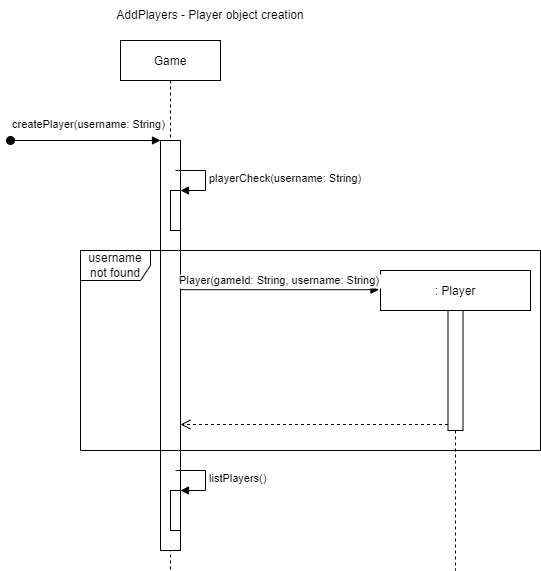

The diagram above was exported from draw.io. Its source (the exported page's mxGraphModel, read from the mxfile embedded in the PNG):
<mxGraphModel dx="1422" dy="838" grid="1" gridSize="10" guides="1" tooltips="1" connect="1" arrows="1" fold="1" page="1" pageScale="1" pageWidth="850" pageHeight="1100" math="0" shadow="0">
  <root>
    <mxCell id="0" />
    <mxCell id="1" parent="0" />
    <mxCell id="3nuBFxr9cyL0pnOWT2aG-1" value="Game" style="shape=umlLifeline;perimeter=lifelinePerimeter;container=1;collapsible=0;recursiveResize=0;rounded=0;shadow=0;strokeWidth=1;" parent="1" vertex="1">
      <mxGeometry x="150" y="80" width="100" height="530" as="geometry" />
    </mxCell>
    <mxCell id="3nuBFxr9cyL0pnOWT2aG-2" value="" style="points=[];perimeter=orthogonalPerimeter;rounded=0;shadow=0;strokeWidth=1;" parent="3nuBFxr9cyL0pnOWT2aG-1" vertex="1">
      <mxGeometry x="40" y="100" width="20" height="410" as="geometry" />
    </mxCell>
    <mxCell id="3nuBFxr9cyL0pnOWT2aG-3" value="" style="verticalAlign=bottom;startArrow=oval;endArrow=block;startSize=8;shadow=0;strokeWidth=1;" parent="3nuBFxr9cyL0pnOWT2aG-1" target="3nuBFxr9cyL0pnOWT2aG-2" edge="1">
      <mxGeometry x="-0.5" y="10" relative="1" as="geometry">
        <mxPoint x="-110" y="100" as="sourcePoint" />
        <mxPoint as="offset" />
      </mxGeometry>
    </mxCell>
    <mxCell id="gMI7CdiKkWwRPdNVLGEc-4" value="" style="html=1;points=[];perimeter=orthogonalPerimeter;shadow=0;" parent="3nuBFxr9cyL0pnOWT2aG-1" vertex="1">
      <mxGeometry x="50" y="150" width="10" height="40" as="geometry" />
    </mxCell>
    <mxCell id="gMI7CdiKkWwRPdNVLGEc-5" value="playerCheck(username: String)" style="edgeStyle=orthogonalEdgeStyle;html=1;align=left;spacingLeft=2;endArrow=block;rounded=0;entryX=1;entryY=0;" parent="3nuBFxr9cyL0pnOWT2aG-1" target="gMI7CdiKkWwRPdNVLGEc-4" edge="1">
      <mxGeometry relative="1" as="geometry">
        <mxPoint x="55" y="130" as="sourcePoint" />
        <Array as="points">
          <mxPoint x="85" y="130" />
        </Array>
      </mxGeometry>
    </mxCell>
    <mxCell id="gMI7CdiKkWwRPdNVLGEc-8" value="" style="html=1;points=[];perimeter=orthogonalPerimeter;shadow=0;" parent="3nuBFxr9cyL0pnOWT2aG-1" vertex="1">
      <mxGeometry x="50" y="450" width="10" height="40" as="geometry" />
    </mxCell>
    <mxCell id="gMI7CdiKkWwRPdNVLGEc-9" value="listPlayers()" style="edgeStyle=orthogonalEdgeStyle;html=1;align=left;spacingLeft=2;endArrow=block;rounded=0;entryX=1;entryY=0;" parent="3nuBFxr9cyL0pnOWT2aG-1" target="gMI7CdiKkWwRPdNVLGEc-8" edge="1">
      <mxGeometry relative="1" as="geometry">
        <mxPoint x="55" y="430" as="sourcePoint" />
        <Array as="points">
          <mxPoint x="85" y="430" />
        </Array>
      </mxGeometry>
    </mxCell>
    <mxCell id="gMI7CdiKkWwRPdNVLGEc-7" value="username not found" style="shape=umlFrame;whiteSpace=wrap;html=1;shadow=0;width=70;height=30;" parent="3nuBFxr9cyL0pnOWT2aG-1" vertex="1">
      <mxGeometry x="-40" y="210" width="460" height="200" as="geometry" />
    </mxCell>
    <mxCell id="3nuBFxr9cyL0pnOWT2aG-5" value=": Player" style="shape=umlLifeline;perimeter=lifelinePerimeter;container=1;collapsible=0;recursiveResize=0;rounded=0;shadow=0;strokeWidth=1;" parent="1" vertex="1">
      <mxGeometry x="410" y="310" width="150" height="300" as="geometry" />
    </mxCell>
    <mxCell id="3nuBFxr9cyL0pnOWT2aG-6" value="" style="points=[];perimeter=orthogonalPerimeter;rounded=0;shadow=0;strokeWidth=1;" parent="3nuBFxr9cyL0pnOWT2aG-5" vertex="1">
      <mxGeometry x="67.5" y="40" width="15" height="120" as="geometry" />
    </mxCell>
    <mxCell id="3nuBFxr9cyL0pnOWT2aG-7" value="" style="verticalAlign=bottom;endArrow=open;dashed=1;endSize=8;exitX=0;exitY=0.95;shadow=0;strokeWidth=1;" parent="1" source="3nuBFxr9cyL0pnOWT2aG-6" target="3nuBFxr9cyL0pnOWT2aG-2" edge="1">
      <mxGeometry relative="1" as="geometry">
        <mxPoint x="275" y="236" as="targetPoint" />
      </mxGeometry>
    </mxCell>
    <mxCell id="3nuBFxr9cyL0pnOWT2aG-8" value="Player(gameId: String, username: String)" style="verticalAlign=bottom;endArrow=block;entryX=-0.01;entryY=0.064;shadow=0;strokeWidth=1;entryDx=0;entryDy=0;entryPerimeter=0;" parent="1" source="3nuBFxr9cyL0pnOWT2aG-2" target="3nuBFxr9cyL0pnOWT2aG-5" edge="1">
      <mxGeometry relative="1" as="geometry">
        <mxPoint x="275" y="160" as="sourcePoint" />
      </mxGeometry>
    </mxCell>
    <mxCell id="VP1-rZSykgGXYRwgZXtv-12" value="AddPlayers - Player object creation" style="text;html=1;strokeColor=none;fillColor=none;align=center;verticalAlign=middle;whiteSpace=wrap;rounded=0;" parent="1" vertex="1">
      <mxGeometry x="110" y="40" width="260" height="30" as="geometry" />
    </mxCell>
    <mxCell id="gMI7CdiKkWwRPdNVLGEc-3" value="&lt;span style=&quot;color: rgb(0, 0, 0); font-family: Helvetica; font-size: 11px; font-style: normal; font-variant-ligatures: normal; font-variant-caps: normal; font-weight: 400; letter-spacing: normal; orphans: 2; text-align: center; text-indent: 0px; text-transform: none; widows: 2; word-spacing: 0px; -webkit-text-stroke-width: 0px; background-color: rgb(255, 255, 255); text-decoration-thickness: initial; text-decoration-style: initial; text-decoration-color: initial; float: none; display: inline !important;&quot;&gt;createPlayer(username: String)&lt;/span&gt;" style="text;whiteSpace=wrap;html=1;" parent="1" vertex="1">
      <mxGeometry x="40" y="150" width="160" height="40" as="geometry" />
    </mxCell>
  </root>
</mxGraphModel>